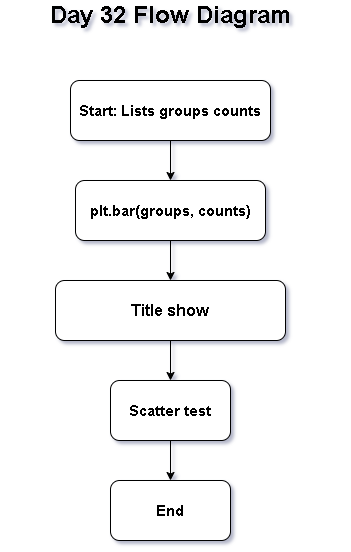

The diagram above was exported from draw.io. Its source (the exported page's mxGraphModel, read from the mxfile embedded in the PNG):
<mxGraphModel dx="860" dy="1565" grid="1" gridSize="10" guides="1" tooltips="1" connect="1" arrows="1" fold="1" page="1" pageScale="1" pageWidth="850" pageHeight="1100" math="0" shadow="0">
  <root>
    <mxCell id="0" />
    <mxCell id="1" parent="0" />
    <mxCell id="QF8BJsIfThZQDK8PSLB_-7" edge="1" parent="1" source="QF8BJsIfThZQDK8PSLB_-1" style="edgeStyle=orthogonalEdgeStyle;rounded=0;orthogonalLoop=1;jettySize=auto;html=1;" target="QF8BJsIfThZQDK8PSLB_-3" value="">
      <mxGeometry relative="1" as="geometry" />
    </mxCell>
    <mxCell id="QF8BJsIfThZQDK8PSLB_-1" parent="1" style="rounded=1;whiteSpace=wrap;html=1;" value="&lt;b&gt;&lt;font style=&quot;font-size: 16px;&quot;&gt;Title show&lt;/font&gt;&lt;/b&gt;" vertex="1">
      <mxGeometry height="60" width="230" x="315" y="220" as="geometry" />
    </mxCell>
    <mxCell id="QF8BJsIfThZQDK8PSLB_-2" parent="1" style="rounded=1;whiteSpace=wrap;html=1;" value="&lt;b&gt;&lt;font style=&quot;font-size: 15px;&quot;&gt;End&lt;/font&gt;&lt;/b&gt;" vertex="1">
      <mxGeometry height="60" width="120" x="370" y="420" as="geometry" />
    </mxCell>
    <mxCell id="QF8BJsIfThZQDK8PSLB_-6" edge="1" parent="1" source="QF8BJsIfThZQDK8PSLB_-3" style="edgeStyle=orthogonalEdgeStyle;rounded=0;orthogonalLoop=1;jettySize=auto;html=1;" target="QF8BJsIfThZQDK8PSLB_-2" value="">
      <mxGeometry relative="1" as="geometry" />
    </mxCell>
    <mxCell id="QF8BJsIfThZQDK8PSLB_-3" parent="1" style="rounded=1;whiteSpace=wrap;html=1;" value="&lt;b&gt;&lt;font style=&quot;font-size: 15px;&quot;&gt;Scatter test&lt;/font&gt;&lt;/b&gt;" vertex="1">
      <mxGeometry height="60" width="120" x="370" y="320" as="geometry" />
    </mxCell>
    <mxCell id="QF8BJsIfThZQDK8PSLB_-10" edge="1" parent="1" source="QF8BJsIfThZQDK8PSLB_-4" style="edgeStyle=orthogonalEdgeStyle;rounded=0;orthogonalLoop=1;jettySize=auto;html=1;" target="QF8BJsIfThZQDK8PSLB_-1" value="">
      <mxGeometry relative="1" as="geometry" />
    </mxCell>
    <mxCell id="QF8BJsIfThZQDK8PSLB_-4" parent="1" style="rounded=1;whiteSpace=wrap;html=1;" value="&lt;b&gt;&lt;font style=&quot;font-size: 15px;&quot;&gt;plt.bar(groups, counts)&lt;/font&gt;&lt;/b&gt;" vertex="1">
      <mxGeometry height="60" width="190" x="335" y="120" as="geometry" />
    </mxCell>
    <mxCell id="QF8BJsIfThZQDK8PSLB_-9" edge="1" parent="1" source="QF8BJsIfThZQDK8PSLB_-5" style="edgeStyle=orthogonalEdgeStyle;rounded=0;orthogonalLoop=1;jettySize=auto;html=1;" target="QF8BJsIfThZQDK8PSLB_-4" value="">
      <mxGeometry relative="1" as="geometry" />
    </mxCell>
    <mxCell id="QF8BJsIfThZQDK8PSLB_-5" parent="1" style="rounded=1;whiteSpace=wrap;html=1;" value="&lt;b&gt;&lt;font style=&quot;font-size: 15px;&quot;&gt;Start: Lists groups counts&lt;/font&gt;&lt;/b&gt;" vertex="1">
      <mxGeometry height="60" width="200" x="330" y="20" as="geometry" />
    </mxCell>
    <mxCell id="QF8BJsIfThZQDK8PSLB_-11" parent="1" style="text;html=1;whiteSpace=wrap;strokeColor=none;fillColor=none;align=center;verticalAlign=middle;rounded=0;" value="&lt;b&gt;&lt;font style=&quot;font-size: 24px;&quot;&gt;Day 32 Flow Diagram&lt;/font&gt;&lt;/b&gt;" vertex="1">
      <mxGeometry height="30" width="340" x="260" y="-60" as="geometry" />
    </mxCell>
  </root>
</mxGraphModel>